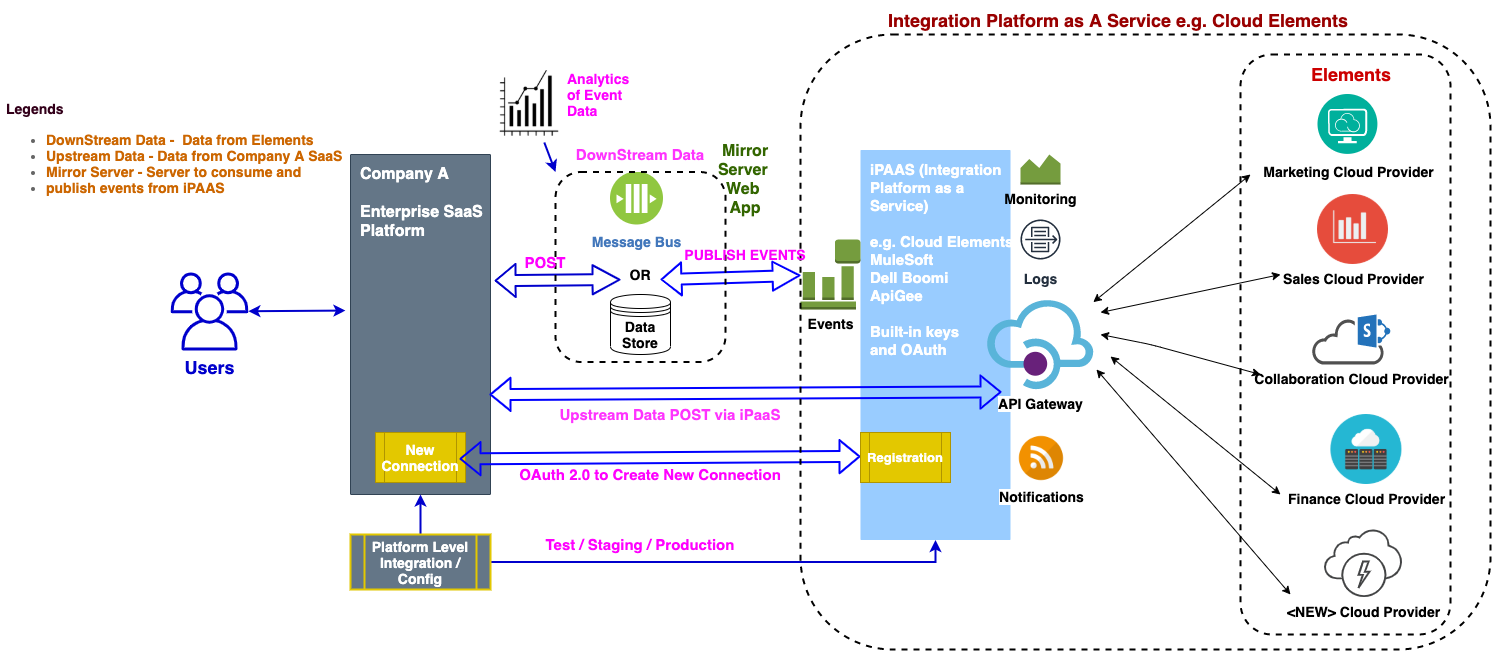

The diagram above was exported from draw.io. Its source (the exported page's mxGraphModel, read from the mxfile embedded in the PNG):
<mxGraphModel dx="1796" dy="1714" grid="1" gridSize="10" guides="1" tooltips="1" connect="1" arrows="1" fold="1" page="1" pageScale="1" pageWidth="850" pageHeight="1100" math="0" shadow="0">
  <root>
    <mxCell id="0" />
    <mxCell id="1" parent="0" />
    <mxCell id="Kwfo3I2-1iGgDtJoOQR1-1" value="&lt;b style=&quot;font-size: 15px&quot;&gt;&lt;font color=&quot;#ffffff&quot; style=&quot;font-size: 15px&quot;&gt;iPAAS (Integration &lt;br&gt;Platform as a &lt;br&gt;Service)&lt;br&gt;&lt;br&gt;e.g. Cloud Elements&lt;br&gt;MuleSoft&lt;br&gt;Dell Boomi&lt;br&gt;ApiGee&lt;br&gt;&lt;br&gt;Built-in keys &lt;br&gt;and OAuth&lt;/font&gt;&lt;br&gt;&lt;/b&gt;" style="points=[[0,0,0],[0.25,0,0],[0.5,0,0],[0.75,0,0],[1,0,0],[1,0.25,0],[1,0.5,0],[1,0.75,0],[1,1,0],[0.75,1,0],[0.5,1,0],[0.25,1,0],[0,1,0],[0,0.75,0],[0,0.5,0],[0,0.25,0]];rounded=1;absoluteArcSize=1;arcSize=2;html=1;strokeColor=none;gradientColor=none;shadow=0;dashed=0;fontSize=12;fontColor=#9E9E9E;align=left;verticalAlign=top;spacing=10;spacingTop=-4;strokeWidth=2;fillColor=#99CCFF;" parent="1" vertex="1">
      <mxGeometry x="280" y="125.5" width="150" height="390" as="geometry" />
    </mxCell>
    <mxCell id="Kwfo3I2-1iGgDtJoOQR1-2" value="&lt;font style=&quot;font-size: 14px&quot; color=&quot;#000000&quot;&gt;&lt;b&gt;Marketing Cloud Provider&lt;/b&gt;&lt;/font&gt;" style="aspect=fixed;perimeter=ellipsePerimeter;html=1;align=center;shadow=0;dashed=0;fontColor=#4277BB;labelBackgroundColor=#ffffff;fontSize=12;spacingTop=3;image;image=img/lib/ibm/management/provider_cloud_portal_service.svg;" parent="1" vertex="1">
      <mxGeometry x="737" y="70" width="61" height="60" as="geometry" />
    </mxCell>
    <mxCell id="Kwfo3I2-1iGgDtJoOQR1-3" value="&lt;b&gt;&lt;font style=&quot;font-size: 14px&quot;&gt;Sales Cloud Provider&lt;/font&gt;&lt;/b&gt;" style="shape=image;html=1;verticalAlign=top;verticalLabelPosition=bottom;labelBackgroundColor=#ffffff;imageAspect=0;aspect=fixed;image=https://cdn3.iconfinder.com/data/icons/essential-flat/100/Chart-128.png" parent="1" vertex="1">
      <mxGeometry x="737" y="170" width="71" height="70" as="geometry" />
    </mxCell>
    <mxCell id="Kwfo3I2-1iGgDtJoOQR1-4" value="&lt;b&gt;&lt;font style=&quot;font-size: 14px&quot;&gt;Collaboration Cloud Provider&lt;/font&gt;&lt;/b&gt;" style="pointerEvents=1;shadow=0;dashed=0;html=1;strokeColor=none;fillColor=#505050;labelPosition=center;verticalLabelPosition=bottom;outlineConnect=0;verticalAlign=top;align=center;shape=mxgraph.office.clouds.cloud_sharepoint;" parent="1" vertex="1">
      <mxGeometry x="731.5" y="290" width="78.5" height="50" as="geometry" />
    </mxCell>
    <mxCell id="Kwfo3I2-1iGgDtJoOQR1-5" value="&lt;b&gt;&lt;font style=&quot;font-size: 14px&quot;&gt;&amp;lt;NEW&amp;gt; Cloud Provider&lt;/font&gt;&lt;/b&gt;" style="pointerEvents=1;shadow=0;dashed=0;html=1;strokeColor=none;fillColor=#434445;aspect=fixed;labelPosition=center;verticalLabelPosition=bottom;verticalAlign=top;align=center;outlineConnect=0;shape=mxgraph.vvd.service_provider_cloud_environment;" parent="1" vertex="1">
      <mxGeometry x="743.59" y="505" width="77.82" height="67.6" as="geometry" />
    </mxCell>
    <mxCell id="Kwfo3I2-1iGgDtJoOQR1-7" value="&lt;b&gt;&lt;font style=&quot;font-size: 14px&quot;&gt;Finance Cloud Provider&lt;/font&gt;&lt;/b&gt;" style="shape=image;html=1;verticalAlign=top;verticalLabelPosition=bottom;labelBackgroundColor=#ffffff;imageAspect=0;aspect=fixed;image=https://cdn0.iconfinder.com/data/icons/kameleon-free-pack-rounded/110/Database-Cloud-128.png" parent="1" vertex="1">
      <mxGeometry x="750.41" y="390" width="71" height="70" as="geometry" />
    </mxCell>
    <mxCell id="Kwfo3I2-1iGgDtJoOQR1-8" value="&lt;b&gt;&lt;font style=&quot;font-size: 14px&quot;&gt;API Gateway&lt;/font&gt;&lt;/b&gt;" style="aspect=fixed;html=1;points=[];align=center;image;fontSize=12;image=img/lib/mscae/API_Management.svg;" parent="1" vertex="1">
      <mxGeometry x="407.2" y="276.15" width="105.59" height="88.7" as="geometry" />
    </mxCell>
    <mxCell id="Kwfo3I2-1iGgDtJoOQR1-9" value="&lt;b&gt;&lt;font style=&quot;font-size: 14px&quot;&gt;Monitoring&lt;/font&gt;&lt;/b&gt;" style="outlineConnect=0;dashed=0;verticalLabelPosition=bottom;verticalAlign=top;align=center;html=1;shape=mxgraph.aws3.monitoring;fillColor=#759C3E;gradientColor=none;" parent="1" vertex="1">
      <mxGeometry x="440" y="130" width="40" height="30" as="geometry" />
    </mxCell>
    <mxCell id="Kwfo3I2-1iGgDtJoOQR1-10" value="&lt;b&gt;&lt;font style=&quot;font-size: 14px&quot;&gt;Logs&lt;/font&gt;&lt;/b&gt;" style="outlineConnect=0;fontColor=#232F3E;gradientColor=none;strokeColor=#232F3E;fillColor=#ffffff;dashed=0;verticalLabelPosition=bottom;verticalAlign=top;align=center;html=1;fontSize=12;fontStyle=0;aspect=fixed;shape=mxgraph.aws4.resourceIcon;resIcon=mxgraph.aws4.flow_logs;" parent="1" vertex="1">
      <mxGeometry x="435" y="190" width="50" height="50" as="geometry" />
    </mxCell>
    <mxCell id="Kwfo3I2-1iGgDtJoOQR1-12" value="&lt;b&gt;&lt;font style=&quot;font-size: 14px&quot;&gt;Notifications&lt;/font&gt;&lt;/b&gt;" style="shape=image;html=1;verticalAlign=top;verticalLabelPosition=bottom;labelBackgroundColor=#ffffff;imageAspect=0;aspect=fixed;image=https://cdn0.iconfinder.com/data/icons/free-social-media-set/24/rss-128.png" parent="1" vertex="1">
      <mxGeometry x="437" y="410" width="48" height="48" as="geometry" />
    </mxCell>
    <mxCell id="Kwfo3I2-1iGgDtJoOQR1-13" value="" style="endArrow=classic;startArrow=classic;html=1;" parent="1" source="Kwfo3I2-1iGgDtJoOQR1-8" edge="1">
      <mxGeometry width="50" height="50" relative="1" as="geometry">
        <mxPoint x="510" y="310" as="sourcePoint" />
        <mxPoint x="670" y="150" as="targetPoint" />
      </mxGeometry>
    </mxCell>
    <mxCell id="Kwfo3I2-1iGgDtJoOQR1-14" value="" style="endArrow=classic;startArrow=classic;html=1;" parent="1" edge="1">
      <mxGeometry width="50" height="50" relative="1" as="geometry">
        <mxPoint x="520" y="288" as="sourcePoint" />
        <mxPoint x="700" y="250" as="targetPoint" />
      </mxGeometry>
    </mxCell>
    <mxCell id="Kwfo3I2-1iGgDtJoOQR1-15" value="" style="endArrow=classic;startArrow=classic;html=1;" parent="1" edge="1">
      <mxGeometry width="50" height="50" relative="1" as="geometry">
        <mxPoint x="520" y="310" as="sourcePoint" />
        <mxPoint x="680" y="350" as="targetPoint" />
        <Array as="points">
          <mxPoint x="570" y="320" />
        </Array>
      </mxGeometry>
    </mxCell>
    <mxCell id="Kwfo3I2-1iGgDtJoOQR1-17" value="" style="endArrow=classic;startArrow=classic;html=1;" parent="1" edge="1">
      <mxGeometry width="50" height="50" relative="1" as="geometry">
        <mxPoint x="530" y="332" as="sourcePoint" />
        <mxPoint x="700" y="470" as="targetPoint" />
      </mxGeometry>
    </mxCell>
    <mxCell id="Kwfo3I2-1iGgDtJoOQR1-19" value="" style="endArrow=classic;startArrow=classic;html=1;exitX=1.03;exitY=0.776;exitDx=0;exitDy=0;exitPerimeter=0;" parent="1" source="Kwfo3I2-1iGgDtJoOQR1-8" edge="1">
      <mxGeometry width="50" height="50" relative="1" as="geometry">
        <mxPoint x="570" y="490" as="sourcePoint" />
        <mxPoint x="710" y="570" as="targetPoint" />
      </mxGeometry>
    </mxCell>
    <mxCell id="Kwfo3I2-1iGgDtJoOQR1-20" value="&lt;b&gt;&lt;font style=&quot;font-size: 14px&quot;&gt;Events&lt;/font&gt;&lt;/b&gt;" style="outlineConnect=0;dashed=0;verticalLabelPosition=bottom;verticalAlign=top;align=center;html=1;shape=mxgraph.aws3.event_event_based;fillColor=#759C3E;gradientColor=none;" parent="1" vertex="1">
      <mxGeometry x="220" y="215" width="60" height="70" as="geometry" />
    </mxCell>
    <mxCell id="JYEInN_WlLAGddyHIzsO-1" value="&lt;b&gt;&lt;font style=&quot;font-size: 14px&quot;&gt;Message Bus&lt;/font&gt;&lt;/b&gt;" style="aspect=fixed;perimeter=ellipsePerimeter;html=1;align=center;shadow=0;dashed=0;fontColor=#4277BB;labelBackgroundColor=#ffffff;fontSize=12;spacingTop=3;image;image=img/lib/ibm/blockchain/message_bus.svg;" parent="1" vertex="1">
      <mxGeometry x="30" y="147.5" width="52.5" height="52.5" as="geometry" />
    </mxCell>
    <mxCell id="JYEInN_WlLAGddyHIzsO-2" value="&lt;font style=&quot;font-size: 14px&quot;&gt;&lt;b&gt;Data Store&lt;/b&gt;&lt;/font&gt;" style="shape=datastore;whiteSpace=wrap;html=1;" parent="1" vertex="1">
      <mxGeometry x="30" y="270" width="60" height="60" as="geometry" />
    </mxCell>
    <mxCell id="JYEInN_WlLAGddyHIzsO-3" value="&lt;b&gt;&lt;font style=&quot;font-size: 14px&quot;&gt;OR&lt;/font&gt;&lt;/b&gt;" style="text;html=1;strokeColor=none;fillColor=none;align=center;verticalAlign=middle;whiteSpace=wrap;rounded=0;" parent="1" vertex="1">
      <mxGeometry x="40" y="239.99999999999997" width="40" height="20" as="geometry" />
    </mxCell>
    <mxCell id="JYEInN_WlLAGddyHIzsO-6" value="" style="shape=flexArrow;endArrow=classic;startArrow=classic;html=1;endWidth=16;endSize=8.31;exitX=1;exitY=0.75;exitDx=0;exitDy=0;strokeWidth=2;strokeColor=#0000FF;" parent="1" source="JYEInN_WlLAGddyHIzsO-3" target="Kwfo3I2-1iGgDtJoOQR1-20" edge="1">
      <mxGeometry width="50" height="50" relative="1" as="geometry">
        <mxPoint x="140" y="304.85" as="sourcePoint" />
        <mxPoint x="190" y="204.85" as="targetPoint" />
      </mxGeometry>
    </mxCell>
    <mxCell id="JYEInN_WlLAGddyHIzsO-7" value="&lt;b style=&quot;font-size: 16px&quot;&gt;&lt;span&gt;Company A&lt;br&gt;&lt;/span&gt;&lt;br&gt;Enterprise SaaS&amp;nbsp;&lt;br&gt;Platform&lt;/b&gt;" style="points=[[0,0,0],[0.25,0,0],[0.5,0,0],[0.75,0,0],[1,0,0],[1,0.25,0],[1,0.5,0],[1,0.75,0],[1,1,0],[0.75,1,0],[0.5,1,0],[0.25,1,0],[0,1,0],[0,0.75,0],[0,0.5,0],[0,0.25,0]];rounded=1;absoluteArcSize=1;arcSize=2;html=1;strokeColor=#314354;shadow=0;dashed=0;fontSize=12;fontColor=#ffffff;align=left;verticalAlign=top;spacing=10;spacingTop=-4;fillColor=#647687;" parent="1" vertex="1">
      <mxGeometry x="-230" y="130" width="140" height="340" as="geometry" />
    </mxCell>
    <mxCell id="JYEInN_WlLAGddyHIzsO-10" value="" style="shape=flexArrow;endArrow=classic;startArrow=classic;html=1;endWidth=16;endSize=8.31;entryX=0;entryY=0.75;entryDx=0;entryDy=0;exitX=1.029;exitY=0.371;exitDx=0;exitDy=0;exitPerimeter=0;strokeWidth=2;strokeColor=#0000CC;" parent="1" source="JYEInN_WlLAGddyHIzsO-7" target="JYEInN_WlLAGddyHIzsO-3" edge="1">
      <mxGeometry width="50" height="50" relative="1" as="geometry">
        <mxPoint x="-70" y="284" as="sourcePoint" />
        <mxPoint x="20" y="271.7323529411765" as="targetPoint" />
      </mxGeometry>
    </mxCell>
    <mxCell id="JYEInN_WlLAGddyHIzsO-11" value="&lt;b&gt;&lt;font style=&quot;font-size: 15px&quot; color=&quot;#ff33ff&quot;&gt;DownStream Data&lt;/font&gt;&lt;/b&gt;" style="text;html=1;strokeColor=none;fillColor=none;align=center;verticalAlign=middle;whiteSpace=wrap;rounded=0;" parent="1" vertex="1">
      <mxGeometry x="-15" y="120" width="150" height="20" as="geometry" />
    </mxCell>
    <mxCell id="JYEInN_WlLAGddyHIzsO-12" value="" style="shape=flexArrow;endArrow=classic;startArrow=classic;html=1;entryX=0.131;entryY=1.029;entryDx=0;entryDy=0;entryPerimeter=0;strokeWidth=2;strokeColor=#0000FF;" parent="1" target="Kwfo3I2-1iGgDtJoOQR1-8" edge="1">
      <mxGeometry width="50" height="50" relative="1" as="geometry">
        <mxPoint x="-91" y="370" as="sourcePoint" />
        <mxPoint x="407" y="360" as="targetPoint" />
        <Array as="points" />
      </mxGeometry>
    </mxCell>
    <mxCell id="JYEInN_WlLAGddyHIzsO-14" value="&lt;b&gt;&lt;font style=&quot;font-size: 15px&quot; color=&quot;#ff33ff&quot;&gt;Upstream Data POST via iPaaS&lt;/font&gt;&lt;/b&gt;" style="text;html=1;strokeColor=none;fillColor=none;align=center;verticalAlign=middle;whiteSpace=wrap;rounded=0;" parent="1" vertex="1">
      <mxGeometry x="-25" y="380" width="230" height="20" as="geometry" />
    </mxCell>
    <mxCell id="JYEInN_WlLAGddyHIzsO-15" value="&lt;b&gt;&lt;font style=&quot;font-size: 14px&quot;&gt;New Connection&lt;/font&gt;&lt;/b&gt;" style="shape=process;whiteSpace=wrap;html=1;backgroundOutline=1;fillColor=#e3c800;strokeColor=#B09500;fontColor=#ffffff;" parent="1" vertex="1">
      <mxGeometry x="-205" y="408" width="90" height="50" as="geometry" />
    </mxCell>
    <mxCell id="JYEInN_WlLAGddyHIzsO-16" value="" style="shape=flexArrow;endArrow=classic;startArrow=classic;html=1;strokeWidth=2;strokeColor=#0000FF;" parent="1" edge="1">
      <mxGeometry width="50" height="50" relative="1" as="geometry">
        <mxPoint x="-121.02000000000001" y="434.29" as="sourcePoint" />
        <mxPoint x="280" y="432" as="targetPoint" />
        <Array as="points" />
      </mxGeometry>
    </mxCell>
    <mxCell id="JYEInN_WlLAGddyHIzsO-17" value="&lt;b&gt;&lt;font style=&quot;font-size: 13px&quot;&gt;Registration&lt;/font&gt;&lt;/b&gt;" style="shape=process;whiteSpace=wrap;html=1;backgroundOutline=1;fillColor=#e3c800;strokeColor=#B09500;fontColor=#ffffff;" parent="1" vertex="1">
      <mxGeometry x="280" y="408" width="90" height="50" as="geometry" />
    </mxCell>
    <mxCell id="JYEInN_WlLAGddyHIzsO-18" value="&lt;b&gt;&lt;font style=&quot;font-size: 15px&quot; color=&quot;#ff00ff&quot;&gt;OAuth 2.0 to Create New Connection&lt;/font&gt;&lt;/b&gt;" style="text;html=1;strokeColor=none;fillColor=none;align=center;verticalAlign=middle;whiteSpace=wrap;rounded=0;" parent="1" vertex="1">
      <mxGeometry x="-70" y="440" width="280" height="20" as="geometry" />
    </mxCell>
    <mxCell id="JYEInN_WlLAGddyHIzsO-19" value="&lt;b&gt;&lt;font style=&quot;font-size: 18px&quot; color=&quot;#cc0000&quot;&gt;Elements&lt;/font&gt;&lt;/b&gt;" style="text;html=1;strokeColor=none;fillColor=none;align=center;verticalAlign=middle;whiteSpace=wrap;rounded=0;" parent="1" vertex="1">
      <mxGeometry x="695.75" y="40" width="150" height="20" as="geometry" />
    </mxCell>
    <mxCell id="JYEInN_WlLAGddyHIzsO-20" value="" style="rounded=1;whiteSpace=wrap;html=1;fillColor=none;dashed=1;strokeWidth=2;" parent="1" vertex="1">
      <mxGeometry x="-25" y="147.5" width="170" height="190" as="geometry" />
    </mxCell>
    <mxCell id="JYEInN_WlLAGddyHIzsO-21" value="&lt;b&gt;&lt;font style=&quot;font-size: 16px&quot; color=&quot;#336600&quot;&gt;Mirror Server&amp;nbsp;&lt;br&gt;Web&amp;nbsp;&lt;br&gt;App&lt;br&gt;&lt;/font&gt;&lt;/b&gt;" style="text;html=1;strokeColor=none;fillColor=none;align=center;verticalAlign=middle;whiteSpace=wrap;rounded=0;dashed=1;" parent="1" vertex="1">
      <mxGeometry x="150" y="140" width="30" height="30" as="geometry" />
    </mxCell>
    <mxCell id="JYEInN_WlLAGddyHIzsO-24" value="" style="rounded=1;whiteSpace=wrap;html=1;dashed=1;strokeWidth=2;fillColor=none;" parent="1" vertex="1">
      <mxGeometry x="220" y="10" width="690" height="615" as="geometry" />
    </mxCell>
    <mxCell id="JYEInN_WlLAGddyHIzsO-25" value="&lt;font color=&quot;#990000&quot; size=&quot;1&quot;&gt;&lt;b style=&quot;font-size: 18px&quot;&gt;Integration Platform as A Service e.g. Cloud Elements&lt;/b&gt;&lt;/font&gt;" style="text;html=1;strokeColor=none;fillColor=none;align=center;verticalAlign=middle;whiteSpace=wrap;rounded=0;dashed=1;" parent="1" vertex="1">
      <mxGeometry x="268" y="-24" width="540" height="40" as="geometry" />
    </mxCell>
    <mxCell id="JYEInN_WlLAGddyHIzsO-26" value="&lt;b&gt;&lt;font color=&quot;#0000cc&quot; style=&quot;font-size: 18px&quot;&gt;Users&lt;/font&gt;&lt;/b&gt;" style="outlineConnect=0;fontColor=#232F3E;gradientColor=none;strokeColor=none;dashed=0;verticalLabelPosition=bottom;verticalAlign=top;align=center;html=1;fontSize=12;fontStyle=0;aspect=fixed;pointerEvents=1;shape=mxgraph.aws4.users;fillColor=#0000CC;" parent="1" vertex="1">
      <mxGeometry x="-410" y="248" width="78" height="78" as="geometry" />
    </mxCell>
    <mxCell id="JYEInN_WlLAGddyHIzsO-27" value="" style="endArrow=classic;startArrow=classic;html=1;strokeColor=#0000CC;strokeWidth=2;entryX=-0.036;entryY=0.459;entryDx=0;entryDy=0;entryPerimeter=0;" parent="1" source="JYEInN_WlLAGddyHIzsO-26" target="JYEInN_WlLAGddyHIzsO-7" edge="1">
      <mxGeometry width="50" height="50" relative="1" as="geometry">
        <mxPoint x="-310" y="300" as="sourcePoint" />
        <mxPoint x="-240" y="300" as="targetPoint" />
      </mxGeometry>
    </mxCell>
    <mxCell id="JYEInN_WlLAGddyHIzsO-30" style="edgeStyle=orthogonalEdgeStyle;rounded=0;orthogonalLoop=1;jettySize=auto;html=1;exitX=0.5;exitY=0;exitDx=0;exitDy=0;entryX=0.5;entryY=1;entryDx=0;entryDy=0;entryPerimeter=0;strokeColor=#0000CC;strokeWidth=2;" parent="1" source="JYEInN_WlLAGddyHIzsO-29" target="JYEInN_WlLAGddyHIzsO-7" edge="1">
      <mxGeometry relative="1" as="geometry" />
    </mxCell>
    <mxCell id="JYEInN_WlLAGddyHIzsO-32" style="edgeStyle=orthogonalEdgeStyle;rounded=0;orthogonalLoop=1;jettySize=auto;html=1;entryX=0.5;entryY=1;entryDx=0;entryDy=0;entryPerimeter=0;strokeColor=#0000CC;strokeWidth=2;" parent="1" source="JYEInN_WlLAGddyHIzsO-29" target="Kwfo3I2-1iGgDtJoOQR1-1" edge="1">
      <mxGeometry relative="1" as="geometry" />
    </mxCell>
    <mxCell id="JYEInN_WlLAGddyHIzsO-29" value="&lt;font color=&quot;#ffffff&quot; style=&quot;font-size: 14px&quot;&gt;&lt;b&gt;Platform Level Integration / Config&lt;/b&gt;&lt;/font&gt;" style="shape=process;whiteSpace=wrap;html=1;backgroundOutline=1;strokeWidth=2;fillColor=#647687;strokeColor=#E3C800;" parent="1" vertex="1">
      <mxGeometry x="-230" y="510" width="140" height="55" as="geometry" />
    </mxCell>
    <mxCell id="JYEInN_WlLAGddyHIzsO-34" value="" style="shape=image;html=1;verticalAlign=top;verticalLabelPosition=bottom;labelBackgroundColor=#ffffff;imageAspect=0;aspect=fixed;image=https://cdn0.iconfinder.com/data/icons/maternity-and-pregnancy-2/512/140_Graph_Analytics_business_diagram_marketing_statistics_trends-128.png;strokeColor=#FF0080;strokeWidth=2;fillColor=#647687;" parent="1" vertex="1">
      <mxGeometry x="-90" y="40" width="78" height="78" as="geometry" />
    </mxCell>
    <mxCell id="JYEInN_WlLAGddyHIzsO-35" value="" style="endArrow=classic;html=1;strokeColor=#0000CC;strokeWidth=2;entryX=0;entryY=0;entryDx=0;entryDy=0;" parent="1" source="JYEInN_WlLAGddyHIzsO-34" target="JYEInN_WlLAGddyHIzsO-20" edge="1">
      <mxGeometry width="50" height="50" relative="1" as="geometry">
        <mxPoint y="90" as="sourcePoint" />
        <mxPoint x="50" y="40" as="targetPoint" />
      </mxGeometry>
    </mxCell>
    <mxCell id="JYEInN_WlLAGddyHIzsO-38" value="&lt;b&gt;&lt;font style=&quot;font-size: 14px&quot; color=&quot;#ff00ff&quot;&gt;Analytics of Event Data&lt;/font&gt;&lt;/b&gt;" style="text;html=1;strokeColor=none;fillColor=none;align=left;verticalAlign=middle;whiteSpace=wrap;rounded=0;dashed=1;" parent="1" vertex="1">
      <mxGeometry x="-15" y="30" width="30" height="80" as="geometry" />
    </mxCell>
    <mxCell id="JYEInN_WlLAGddyHIzsO-43" value="&lt;b&gt;&lt;font style=&quot;font-size: 15px&quot; color=&quot;#ff00ff&quot;&gt;POST&lt;/font&gt;&lt;/b&gt;" style="text;html=1;strokeColor=none;fillColor=none;align=center;verticalAlign=middle;whiteSpace=wrap;rounded=0;" parent="1" vertex="1">
      <mxGeometry x="-55" y="228" width="40" height="20" as="geometry" />
    </mxCell>
    <mxCell id="ZUFf5g_pliWBXkIB03Nl-1" value="&lt;b&gt;&lt;font style=&quot;font-size: 14px&quot; color=&quot;#ff00ff&quot;&gt;PUBLISH EVENTS&lt;/font&gt;&lt;/b&gt;" style="text;html=1;strokeColor=none;fillColor=none;align=center;verticalAlign=middle;whiteSpace=wrap;rounded=0;" vertex="1" parent="1">
      <mxGeometry x="100" y="220" width="130" height="20" as="geometry" />
    </mxCell>
    <mxCell id="ZUFf5g_pliWBXkIB03Nl-2" value="" style="rounded=1;whiteSpace=wrap;html=1;fillColor=none;dashed=1;strokeWidth=2;" vertex="1" parent="1">
      <mxGeometry x="660" y="30" width="210" height="580" as="geometry" />
    </mxCell>
    <mxCell id="ZUFf5g_pliWBXkIB03Nl-5" value="&lt;b style=&quot;font-size: 14px&quot;&gt;&lt;font color=&quot;#33001a&quot;&gt;Legends&lt;/font&gt;&lt;br&gt;&lt;ul&gt;&lt;li&gt;&lt;b style=&quot;font-size: 14px ; text-align: center&quot;&gt;&lt;font color=&quot;#cc6600&quot;&gt;DownStream Data -&amp;nbsp; Data from Elements&lt;/font&gt;&lt;/b&gt;&lt;/li&gt;&lt;li&gt;&lt;b style=&quot;font-size: 14px ; text-align: center&quot;&gt;&lt;font color=&quot;#cc6600&quot;&gt;Upstream Data - Data from Company A SaaS&lt;/font&gt;&lt;/b&gt;&lt;/li&gt;&lt;li style=&quot;text-align: left&quot;&gt;&lt;b style=&quot;font-size: 14px ; text-align: center&quot;&gt;&lt;font color=&quot;#cc6600&quot;&gt;Mirror Server - Server to consume and&lt;/font&gt;&lt;/b&gt;&lt;/li&gt;&lt;li style=&quot;text-align: left&quot;&gt;&lt;b style=&quot;text-align: center&quot;&gt;&lt;font color=&quot;#cc6600&quot;&gt;publish&amp;nbsp;&lt;/font&gt;&lt;/b&gt;&lt;b&gt;&lt;font color=&quot;#cc6600&quot;&gt;events from iPAAS&lt;/font&gt;&lt;/b&gt;&lt;/li&gt;&lt;/ul&gt;&lt;br&gt;&lt;/b&gt;" style="strokeWidth=1;shadow=0;dashed=0;align=center;html=1;shape=mxgraph.mockup.text.textBox;fontColor=#666666;align=left;fontSize=17;spacingLeft=4;spacingTop=-3;mainText=;fillColor=none;strokeColor=none;" vertex="1" parent="1">
      <mxGeometry x="-580" y="125.5" width="150" height="30" as="geometry" />
    </mxCell>
    <mxCell id="ZUFf5g_pliWBXkIB03Nl-6" value="&lt;font color=&quot;#ff00ff&quot; style=&quot;font-size: 15px&quot;&gt;&lt;b&gt;Test / Staging / Production&lt;/b&gt;&lt;/font&gt;" style="text;html=1;strokeColor=none;fillColor=none;align=center;verticalAlign=middle;whiteSpace=wrap;rounded=0;dashed=1;" vertex="1" parent="1">
      <mxGeometry x="-60" y="510" width="240" height="20" as="geometry" />
    </mxCell>
  </root>
</mxGraphModel>